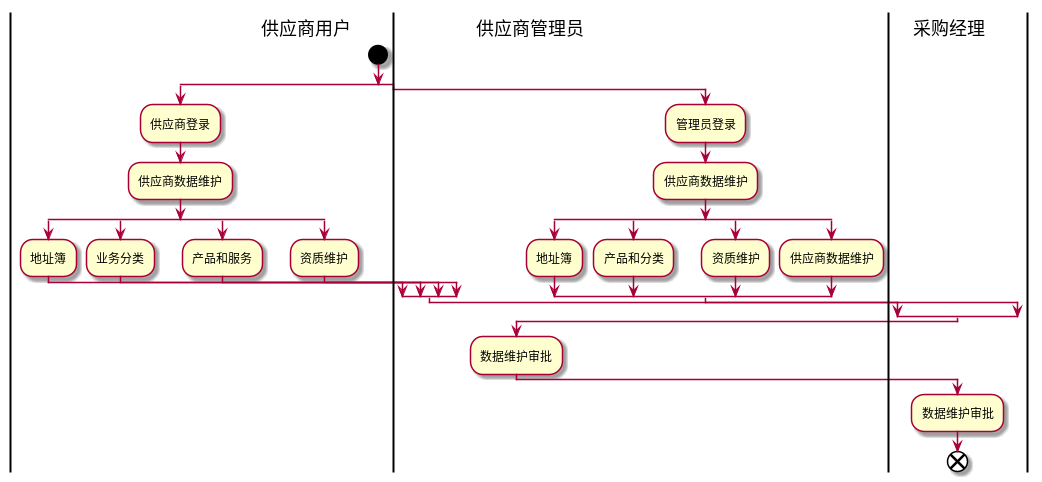

The diagram above was rendered by PlantUML. Its source (embedded in the PNG):
@startuml
|供应商用户|
start
split
:供应商登录;
:供应商数据维护;
split
:地址簿;
split again
:业务分类;
split again
:产品和服务;
split again
:资质维护;
end split
|供应商管理员|
split again
:管理员登录;
:供应商数据维护;
split
:地址簿;
split again
:产品和分类;
split again
:资质维护;
split again
:供应商数据维护;
end split
end split
:数据维护审批;
|采购经理|
:数据维护审批;
end
@enduml